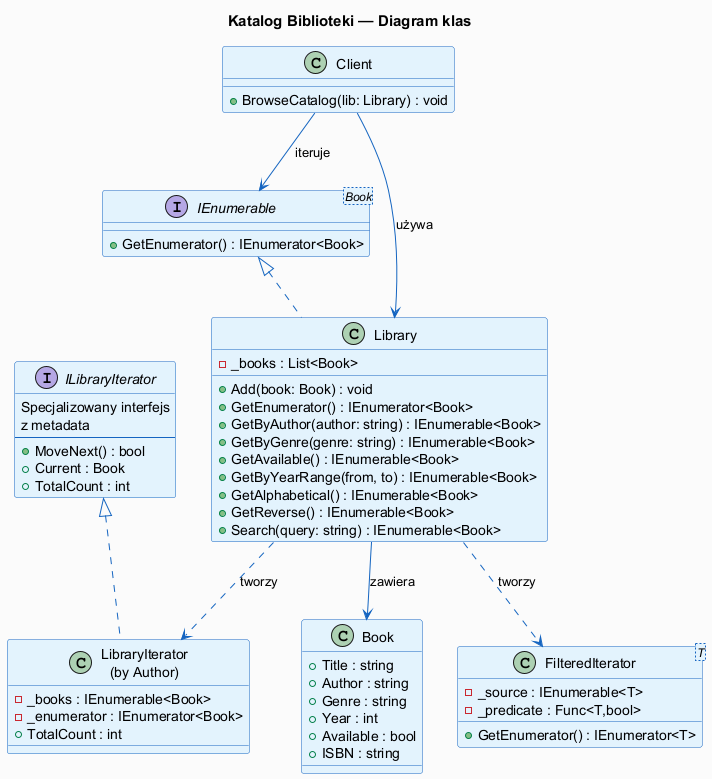

The diagram above was rendered by PlantUML. Its source (embedded in the PNG):
@startuml iterator_library_system
skinparam backgroundColor #FAFAFA
skinparam classBackgroundColor #E3F2FD
skinparam classBorderColor #1565C0
skinparam interfaceBackgroundColor #BBDEFB
skinparam interfaceBorderColor #0D47A1
skinparam arrowColor #1565C0
skinparam titleFontSize 15

title Katalog Biblioteki — Diagram klas

interface "IEnumerable<Book>" as IEnum {
  + GetEnumerator() : IEnumerator<Book>
}

interface "ILibraryIterator" as ILibIter {
  Specjalizowany interfejs\nz metadata
  --
  + MoveNext() : bool
  + Current : Book
  + TotalCount : int
}

class Book {
  + Title : string
  + Author : string
  + Genre : string
  + Year : int
  + Available : bool
  + ISBN : string
}

class Library implements IEnum {
  - _books : List<Book>
  + Add(book: Book) : void
  + GetEnumerator() : IEnumerator<Book>
  + GetByAuthor(author: string) : IEnumerable<Book>
  + GetByGenre(genre: string) : IEnumerable<Book>
  + GetAvailable() : IEnumerable<Book>
  + GetByYearRange(from, to) : IEnumerable<Book>
  + GetAlphabetical() : IEnumerable<Book>
  + GetReverse() : IEnumerable<Book>
  + Search(query: string) : IEnumerable<Book>
}

class "LibraryIterator\n(by Author)" as AuthorIter implements ILibIter {
  - _books : IEnumerable<Book>
  - _enumerator : IEnumerator<Book>
  + TotalCount : int
}

class "FilteredIterator<T>" as FilteredIter {
  - _source : IEnumerable<T>
  - _predicate : Func<T,bool>
  + GetEnumerator() : IEnumerator<T>
}

class Client {
  + BrowseCatalog(lib: Library) : void
}

Library --> Book : zawiera
Library ..> AuthorIter : tworzy
Library ..> FilteredIter : tworzy
Client --> Library : używa
Client --> IEnum : iteruje

@enduml